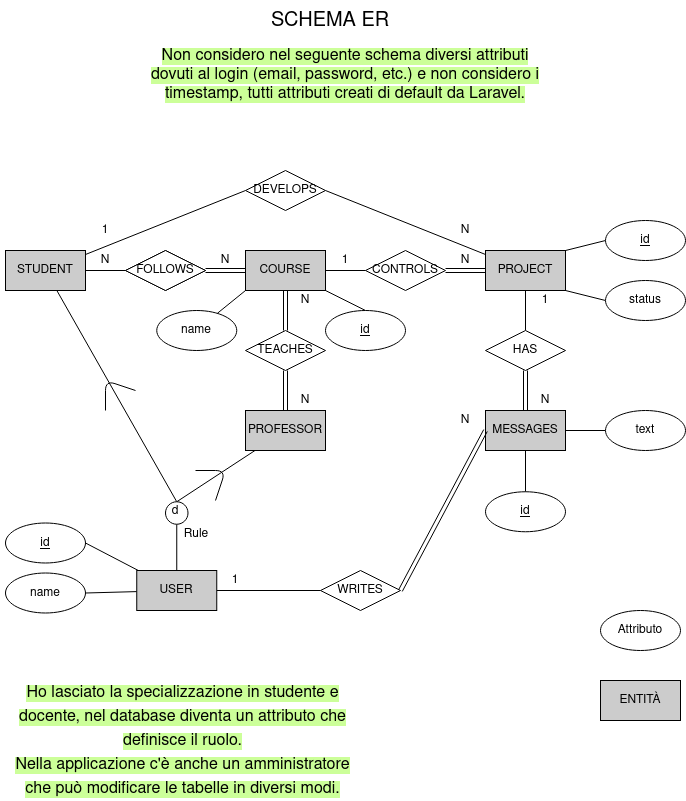

The diagram above was exported from draw.io. Its source (the exported page's mxGraphModel, read from the mxfile embedded in the PNG):
<mxGraphModel dx="1422" dy="804" grid="1" gridSize="10" guides="1" tooltips="1" connect="1" arrows="1" fold="1" page="1" pageScale="1" pageWidth="827" pageHeight="1169" math="0" shadow="0">
  <root>
    <mxCell id="sZDU4HWieTK7Ssa5qvWq-0" />
    <mxCell id="sZDU4HWieTK7Ssa5qvWq-1" parent="sZDU4HWieTK7Ssa5qvWq-0" />
    <mxCell id="sZDU4HWieTK7Ssa5qvWq-4" style="edgeStyle=orthogonalEdgeStyle;rounded=0;orthogonalLoop=1;jettySize=auto;html=1;entryX=0;entryY=0.5;entryDx=0;entryDy=0;endArrow=none;endFill=0;" parent="sZDU4HWieTK7Ssa5qvWq-1" source="sZDU4HWieTK7Ssa5qvWq-7" target="sZDU4HWieTK7Ssa5qvWq-25" edge="1">
      <mxGeometry relative="1" as="geometry" />
    </mxCell>
    <mxCell id="sZDU4HWieTK7Ssa5qvWq-5" style="rounded=0;orthogonalLoop=1;jettySize=auto;html=1;entryX=0;entryY=0.5;entryDx=0;entryDy=0;endArrow=none;endFill=0;strokeColor=#000000;" parent="sZDU4HWieTK7Ssa5qvWq-1" source="sZDU4HWieTK7Ssa5qvWq-7" target="sZDU4HWieTK7Ssa5qvWq-27" edge="1">
      <mxGeometry relative="1" as="geometry" />
    </mxCell>
    <mxCell id="sZDU4HWieTK7Ssa5qvWq-6" style="rounded=0;orthogonalLoop=1;jettySize=auto;html=1;endArrow=none;endFill=0;entryX=0.5;entryY=0;entryDx=0;entryDy=0;" parent="sZDU4HWieTK7Ssa5qvWq-1" source="sZDU4HWieTK7Ssa5qvWq-7" target="sZDU4HWieTK7Ssa5qvWq-70" edge="1">
      <mxGeometry relative="1" as="geometry">
        <mxPoint x="116" y="630" as="targetPoint" />
      </mxGeometry>
    </mxCell>
    <mxCell id="sZDU4HWieTK7Ssa5qvWq-7" value="STUDENT" style="rounded=0;whiteSpace=wrap;html=1;fillColor=#CCCCCC;" parent="sZDU4HWieTK7Ssa5qvWq-1" vertex="1">
      <mxGeometry x="76" y="290" width="80" height="40" as="geometry" />
    </mxCell>
    <mxCell id="sZDU4HWieTK7Ssa5qvWq-8" style="edgeStyle=orthogonalEdgeStyle;rounded=0;orthogonalLoop=1;jettySize=auto;html=1;exitX=1;exitY=0.5;exitDx=0;exitDy=0;endArrow=none;endFill=0;strokeColor=#000000;" parent="sZDU4HWieTK7Ssa5qvWq-1" source="sZDU4HWieTK7Ssa5qvWq-10" target="sZDU4HWieTK7Ssa5qvWq-29" edge="1">
      <mxGeometry relative="1" as="geometry" />
    </mxCell>
    <mxCell id="sZDU4HWieTK7Ssa5qvWq-9" style="edgeStyle=none;rounded=0;orthogonalLoop=1;jettySize=auto;html=1;exitX=1;exitY=1;exitDx=0;exitDy=0;entryX=0.5;entryY=0;entryDx=0;entryDy=0;endArrow=none;endFill=0;strokeColor=#000000;" parent="sZDU4HWieTK7Ssa5qvWq-1" source="sZDU4HWieTK7Ssa5qvWq-10" target="sZDU4HWieTK7Ssa5qvWq-63" edge="1">
      <mxGeometry relative="1" as="geometry" />
    </mxCell>
    <mxCell id="sZDU4HWieTK7Ssa5qvWq-10" value="COURSE" style="rounded=0;whiteSpace=wrap;html=1;fillColor=#CCCCCC;" parent="sZDU4HWieTK7Ssa5qvWq-1" vertex="1">
      <mxGeometry x="316" y="290" width="80" height="40" as="geometry" />
    </mxCell>
    <mxCell id="sZDU4HWieTK7Ssa5qvWq-13" style="edgeStyle=none;rounded=0;orthogonalLoop=1;jettySize=auto;html=1;entryX=1;entryY=0.5;entryDx=0;entryDy=0;endArrow=none;endFill=0;strokeColor=#000000;" parent="sZDU4HWieTK7Ssa5qvWq-1" source="sZDU4HWieTK7Ssa5qvWq-18" target="sZDU4HWieTK7Ssa5qvWq-27" edge="1">
      <mxGeometry relative="1" as="geometry" />
    </mxCell>
    <mxCell id="sZDU4HWieTK7Ssa5qvWq-14" style="edgeStyle=none;rounded=0;orthogonalLoop=1;jettySize=auto;html=1;endArrow=none;endFill=0;strokeColor=#000000;entryX=0.5;entryY=0;entryDx=0;entryDy=0;" parent="sZDU4HWieTK7Ssa5qvWq-1" source="sZDU4HWieTK7Ssa5qvWq-18" target="sZDU4HWieTK7Ssa5qvWq-77" edge="1">
      <mxGeometry relative="1" as="geometry">
        <mxPoint x="596" y="370" as="targetPoint" />
      </mxGeometry>
    </mxCell>
    <mxCell id="sZDU4HWieTK7Ssa5qvWq-15" style="edgeStyle=none;rounded=0;orthogonalLoop=1;jettySize=auto;html=1;entryX=0;entryY=0.5;entryDx=0;entryDy=0;endArrow=none;endFill=0;strokeColor=#000000;exitX=1;exitY=0;exitDx=0;exitDy=0;" parent="sZDU4HWieTK7Ssa5qvWq-1" source="sZDU4HWieTK7Ssa5qvWq-18" target="sZDU4HWieTK7Ssa5qvWq-42" edge="1">
      <mxGeometry relative="1" as="geometry" />
    </mxCell>
    <mxCell id="sZDU4HWieTK7Ssa5qvWq-16" style="edgeStyle=none;rounded=0;orthogonalLoop=1;jettySize=auto;html=1;exitX=1;exitY=1;exitDx=0;exitDy=0;entryX=0;entryY=0.5;entryDx=0;entryDy=0;endArrow=none;endFill=0;strokeColor=#000000;" parent="sZDU4HWieTK7Ssa5qvWq-1" source="sZDU4HWieTK7Ssa5qvWq-18" target="sZDU4HWieTK7Ssa5qvWq-39" edge="1">
      <mxGeometry relative="1" as="geometry" />
    </mxCell>
    <mxCell id="sZDU4HWieTK7Ssa5qvWq-18" value="PROJECT" style="rounded=0;whiteSpace=wrap;html=1;fillColor=#CCCCCC;" parent="sZDU4HWieTK7Ssa5qvWq-1" vertex="1">
      <mxGeometry x="556" y="290" width="80" height="40" as="geometry" />
    </mxCell>
    <mxCell id="sZDU4HWieTK7Ssa5qvWq-19" style="edgeStyle=orthogonalEdgeStyle;rounded=0;orthogonalLoop=1;jettySize=auto;html=1;entryX=0.5;entryY=1;entryDx=0;entryDy=0;endArrow=none;endFill=0;strokeColor=#000000;shape=link;" parent="sZDU4HWieTK7Ssa5qvWq-1" source="sZDU4HWieTK7Ssa5qvWq-21" target="sZDU4HWieTK7Ssa5qvWq-31" edge="1">
      <mxGeometry relative="1" as="geometry" />
    </mxCell>
    <mxCell id="sZDU4HWieTK7Ssa5qvWq-20" style="rounded=0;orthogonalLoop=1;jettySize=auto;html=1;endArrow=none;endFill=0;entryX=0.5;entryY=0;entryDx=0;entryDy=0;" parent="sZDU4HWieTK7Ssa5qvWq-1" source="sZDU4HWieTK7Ssa5qvWq-21" target="sZDU4HWieTK7Ssa5qvWq-70" edge="1">
      <mxGeometry relative="1" as="geometry">
        <mxPoint x="116" y="630" as="targetPoint" />
      </mxGeometry>
    </mxCell>
    <mxCell id="sZDU4HWieTK7Ssa5qvWq-21" value="PROFESSOR" style="rounded=0;whiteSpace=wrap;html=1;fillColor=#CCCCCC;" parent="sZDU4HWieTK7Ssa5qvWq-1" vertex="1">
      <mxGeometry x="316" y="450" width="80" height="40" as="geometry" />
    </mxCell>
    <mxCell id="sZDU4HWieTK7Ssa5qvWq-22" value="ENTITÀ" style="rounded=0;whiteSpace=wrap;html=1;fillColor=#CCCCCC;" parent="sZDU4HWieTK7Ssa5qvWq-1" vertex="1">
      <mxGeometry x="671" y="720" width="80" height="40" as="geometry" />
    </mxCell>
    <mxCell id="sZDU4HWieTK7Ssa5qvWq-23" value="" style="rhombus;whiteSpace=wrap;html=1;" parent="sZDU4HWieTK7Ssa5qvWq-1" vertex="1">
      <mxGeometry x="196" y="290" width="80" height="40" as="geometry" />
    </mxCell>
    <mxCell id="sZDU4HWieTK7Ssa5qvWq-24" style="edgeStyle=orthogonalEdgeStyle;rounded=0;orthogonalLoop=1;jettySize=auto;html=1;entryX=0;entryY=0.5;entryDx=0;entryDy=0;endArrow=none;endFill=0;strokeColor=#000000;shape=link;" parent="sZDU4HWieTK7Ssa5qvWq-1" source="sZDU4HWieTK7Ssa5qvWq-25" target="sZDU4HWieTK7Ssa5qvWq-10" edge="1">
      <mxGeometry relative="1" as="geometry" />
    </mxCell>
    <mxCell id="sZDU4HWieTK7Ssa5qvWq-25" value="FOLLOWS" style="rhombus;whiteSpace=wrap;html=1;" parent="sZDU4HWieTK7Ssa5qvWq-1" vertex="1">
      <mxGeometry x="196" y="290" width="80" height="40" as="geometry" />
    </mxCell>
    <mxCell id="sZDU4HWieTK7Ssa5qvWq-27" value="DEVELOPS" style="rhombus;whiteSpace=wrap;html=1;" parent="sZDU4HWieTK7Ssa5qvWq-1" vertex="1">
      <mxGeometry x="316" y="210" width="80" height="40" as="geometry" />
    </mxCell>
    <mxCell id="sZDU4HWieTK7Ssa5qvWq-28" style="edgeStyle=orthogonalEdgeStyle;rounded=0;orthogonalLoop=1;jettySize=auto;html=1;exitX=1;exitY=0.5;exitDx=0;exitDy=0;entryX=0;entryY=0.5;entryDx=0;entryDy=0;endArrow=none;endFill=0;strokeColor=#000000;shape=link;" parent="sZDU4HWieTK7Ssa5qvWq-1" source="sZDU4HWieTK7Ssa5qvWq-29" target="sZDU4HWieTK7Ssa5qvWq-18" edge="1">
      <mxGeometry relative="1" as="geometry" />
    </mxCell>
    <mxCell id="sZDU4HWieTK7Ssa5qvWq-29" value="CONTROLS" style="rhombus;whiteSpace=wrap;html=1;" parent="sZDU4HWieTK7Ssa5qvWq-1" vertex="1">
      <mxGeometry x="436" y="290" width="80" height="40" as="geometry" />
    </mxCell>
    <mxCell id="sZDU4HWieTK7Ssa5qvWq-30" style="edgeStyle=orthogonalEdgeStyle;rounded=0;orthogonalLoop=1;jettySize=auto;html=1;endArrow=none;endFill=0;strokeColor=#000000;shape=link;" parent="sZDU4HWieTK7Ssa5qvWq-1" source="sZDU4HWieTK7Ssa5qvWq-31" target="sZDU4HWieTK7Ssa5qvWq-10" edge="1">
      <mxGeometry relative="1" as="geometry" />
    </mxCell>
    <mxCell id="sZDU4HWieTK7Ssa5qvWq-31" value="TEACHES" style="rhombus;whiteSpace=wrap;html=1;" parent="sZDU4HWieTK7Ssa5qvWq-1" vertex="1">
      <mxGeometry x="316" y="370" width="80" height="40" as="geometry" />
    </mxCell>
    <mxCell id="sZDU4HWieTK7Ssa5qvWq-33" value="WRITES" style="rhombus;whiteSpace=wrap;html=1;" parent="sZDU4HWieTK7Ssa5qvWq-1" vertex="1">
      <mxGeometry x="391" y="610" width="80" height="40" as="geometry" />
    </mxCell>
    <mxCell id="sZDU4HWieTK7Ssa5qvWq-34" style="edgeStyle=none;rounded=0;orthogonalLoop=1;jettySize=auto;html=1;endArrow=none;endFill=0;strokeColor=#000000;shape=link;exitX=0.5;exitY=1;exitDx=0;exitDy=0;entryX=0.5;entryY=0;entryDx=0;entryDy=0;" parent="sZDU4HWieTK7Ssa5qvWq-1" source="sZDU4HWieTK7Ssa5qvWq-77" target="9dTlJpX9FoMD81TNzN0M-7" edge="1">
      <mxGeometry relative="1" as="geometry">
        <mxPoint x="596" y="410" as="sourcePoint" />
        <mxPoint x="596" y="450" as="targetPoint" />
      </mxGeometry>
    </mxCell>
    <mxCell id="sZDU4HWieTK7Ssa5qvWq-36" style="edgeStyle=none;rounded=0;orthogonalLoop=1;jettySize=auto;html=1;entryX=0.5;entryY=0;entryDx=0;entryDy=0;endArrow=none;endFill=0;strokeColor=#000000;exitX=0.5;exitY=1;exitDx=0;exitDy=0;" parent="sZDU4HWieTK7Ssa5qvWq-1" source="9dTlJpX9FoMD81TNzN0M-7" target="9dTlJpX9FoMD81TNzN0M-5" edge="1">
      <mxGeometry relative="1" as="geometry">
        <mxPoint x="596" y="490" as="sourcePoint" />
        <mxPoint x="596" y="530" as="targetPoint" />
      </mxGeometry>
    </mxCell>
    <mxCell id="TBHhQB67um9vgZtg84Kf-2" style="rounded=0;orthogonalLoop=1;jettySize=auto;html=1;entryX=0;entryY=0.5;entryDx=0;entryDy=0;endArrow=none;endFill=0;exitX=1;exitY=0.5;exitDx=0;exitDy=0;" parent="sZDU4HWieTK7Ssa5qvWq-1" source="9dTlJpX9FoMD81TNzN0M-7" target="sZDU4HWieTK7Ssa5qvWq-49" edge="1">
      <mxGeometry relative="1" as="geometry">
        <mxPoint x="636" y="470" as="sourcePoint" />
      </mxGeometry>
    </mxCell>
    <mxCell id="sZDU4HWieTK7Ssa5qvWq-39" value="status" style="ellipse;whiteSpace=wrap;html=1;align=center;" parent="sZDU4HWieTK7Ssa5qvWq-1" vertex="1">
      <mxGeometry x="676" y="320" width="80" height="40" as="geometry" />
    </mxCell>
    <mxCell id="sZDU4HWieTK7Ssa5qvWq-40" value="name" style="ellipse;whiteSpace=wrap;html=1;align=center;" parent="sZDU4HWieTK7Ssa5qvWq-1" vertex="1">
      <mxGeometry x="76" y="612.5" width="80" height="40" as="geometry" />
    </mxCell>
    <mxCell id="sZDU4HWieTK7Ssa5qvWq-42" value="&lt;u&gt;id&lt;/u&gt;" style="ellipse;whiteSpace=wrap;html=1;align=center;" parent="sZDU4HWieTK7Ssa5qvWq-1" vertex="1">
      <mxGeometry x="676" y="260" width="80" height="40" as="geometry" />
    </mxCell>
    <mxCell id="sZDU4HWieTK7Ssa5qvWq-43" value="&lt;u&gt;id&lt;/u&gt;" style="ellipse;whiteSpace=wrap;html=1;align=center;" parent="sZDU4HWieTK7Ssa5qvWq-1" vertex="1">
      <mxGeometry x="76" y="562.5" width="80" height="40" as="geometry" />
    </mxCell>
    <mxCell id="sZDU4HWieTK7Ssa5qvWq-45" value="SCHEMA ER&#10;" style="text;strokeColor=none;fillColor=none;spacingLeft=4;spacingRight=4;overflow=hidden;rotatable=0;points=[[0,0.5],[1,0.5]];portConstraint=eastwest;fontSize=20;" parent="sZDU4HWieTK7Ssa5qvWq-1" vertex="1">
      <mxGeometry x="336" y="40" width="160" height="40" as="geometry" />
    </mxCell>
    <mxCell id="sZDU4HWieTK7Ssa5qvWq-49" value="text" style="ellipse;whiteSpace=wrap;html=1;align=center;" parent="sZDU4HWieTK7Ssa5qvWq-1" vertex="1">
      <mxGeometry x="676" y="450" width="80" height="40" as="geometry" />
    </mxCell>
    <mxCell id="sZDU4HWieTK7Ssa5qvWq-52" value="N" style="text;html=1;strokeColor=none;fillColor=none;align=center;verticalAlign=middle;whiteSpace=wrap;rounded=0;" parent="sZDU4HWieTK7Ssa5qvWq-1" vertex="1">
      <mxGeometry x="276" y="290" width="40" height="20" as="geometry" />
    </mxCell>
    <mxCell id="sZDU4HWieTK7Ssa5qvWq-53" value="N" style="text;html=1;strokeColor=none;fillColor=none;align=center;verticalAlign=middle;whiteSpace=wrap;rounded=0;" parent="sZDU4HWieTK7Ssa5qvWq-1" vertex="1">
      <mxGeometry x="156" y="290" width="40" height="20" as="geometry" />
    </mxCell>
    <mxCell id="sZDU4HWieTK7Ssa5qvWq-54" value="N" style="text;html=1;strokeColor=none;fillColor=none;align=center;verticalAlign=middle;whiteSpace=wrap;rounded=0;" parent="sZDU4HWieTK7Ssa5qvWq-1" vertex="1">
      <mxGeometry x="516" y="290" width="40" height="20" as="geometry" />
    </mxCell>
    <mxCell id="sZDU4HWieTK7Ssa5qvWq-55" value="1" style="text;html=1;strokeColor=none;fillColor=none;align=center;verticalAlign=middle;whiteSpace=wrap;rounded=0;" parent="sZDU4HWieTK7Ssa5qvWq-1" vertex="1">
      <mxGeometry x="396" y="290" width="40" height="20" as="geometry" />
    </mxCell>
    <mxCell id="sZDU4HWieTK7Ssa5qvWq-57" value="1" style="text;html=1;strokeColor=none;fillColor=none;align=center;verticalAlign=middle;whiteSpace=wrap;rounded=0;" parent="sZDU4HWieTK7Ssa5qvWq-1" vertex="1">
      <mxGeometry x="156" y="260" width="40" height="20" as="geometry" />
    </mxCell>
    <mxCell id="sZDU4HWieTK7Ssa5qvWq-58" value="N" style="text;html=1;strokeColor=none;fillColor=none;align=center;verticalAlign=middle;whiteSpace=wrap;rounded=0;" parent="sZDU4HWieTK7Ssa5qvWq-1" vertex="1">
      <mxGeometry x="516" y="260" width="40" height="20" as="geometry" />
    </mxCell>
    <mxCell id="sZDU4HWieTK7Ssa5qvWq-59" value="N" style="text;html=1;strokeColor=none;fillColor=none;align=center;verticalAlign=middle;whiteSpace=wrap;rounded=0;" parent="sZDU4HWieTK7Ssa5qvWq-1" vertex="1">
      <mxGeometry x="596" y="430" width="40" height="20" as="geometry" />
    </mxCell>
    <mxCell id="sZDU4HWieTK7Ssa5qvWq-60" value="1" style="text;html=1;strokeColor=none;fillColor=none;align=center;verticalAlign=middle;whiteSpace=wrap;rounded=0;" parent="sZDU4HWieTK7Ssa5qvWq-1" vertex="1">
      <mxGeometry x="596" y="330" width="40" height="20" as="geometry" />
    </mxCell>
    <mxCell id="sZDU4HWieTK7Ssa5qvWq-61" value="N" style="text;html=1;strokeColor=none;fillColor=none;align=center;verticalAlign=middle;whiteSpace=wrap;rounded=0;" parent="sZDU4HWieTK7Ssa5qvWq-1" vertex="1">
      <mxGeometry x="356" y="430" width="40" height="20" as="geometry" />
    </mxCell>
    <mxCell id="sZDU4HWieTK7Ssa5qvWq-62" value="N" style="text;html=1;strokeColor=none;fillColor=none;align=center;verticalAlign=middle;whiteSpace=wrap;rounded=0;" parent="sZDU4HWieTK7Ssa5qvWq-1" vertex="1">
      <mxGeometry x="356" y="330" width="40" height="20" as="geometry" />
    </mxCell>
    <mxCell id="sZDU4HWieTK7Ssa5qvWq-63" value="&lt;u&gt;id&lt;/u&gt;" style="ellipse;whiteSpace=wrap;html=1;align=center;" parent="sZDU4HWieTK7Ssa5qvWq-1" vertex="1">
      <mxGeometry x="396" y="350" width="80" height="40" as="geometry" />
    </mxCell>
    <mxCell id="sZDU4HWieTK7Ssa5qvWq-64" style="rounded=0;orthogonalLoop=1;jettySize=auto;html=1;entryX=0.5;entryY=1;entryDx=0;entryDy=0;endArrow=none;endFill=0;" parent="sZDU4HWieTK7Ssa5qvWq-1" source="sZDU4HWieTK7Ssa5qvWq-69" target="sZDU4HWieTK7Ssa5qvWq-70" edge="1">
      <mxGeometry relative="1" as="geometry" />
    </mxCell>
    <mxCell id="sZDU4HWieTK7Ssa5qvWq-65" style="rounded=0;orthogonalLoop=1;jettySize=auto;html=1;entryX=1;entryY=0.5;entryDx=0;entryDy=0;endArrow=none;endFill=0;" parent="sZDU4HWieTK7Ssa5qvWq-1" source="sZDU4HWieTK7Ssa5qvWq-69" target="sZDU4HWieTK7Ssa5qvWq-43" edge="1">
      <mxGeometry relative="1" as="geometry" />
    </mxCell>
    <mxCell id="sZDU4HWieTK7Ssa5qvWq-66" style="rounded=0;orthogonalLoop=1;jettySize=auto;html=1;entryX=1;entryY=0.5;entryDx=0;entryDy=0;endArrow=none;endFill=0;" parent="sZDU4HWieTK7Ssa5qvWq-1" source="sZDU4HWieTK7Ssa5qvWq-69" target="sZDU4HWieTK7Ssa5qvWq-40" edge="1">
      <mxGeometry relative="1" as="geometry" />
    </mxCell>
    <mxCell id="sZDU4HWieTK7Ssa5qvWq-68" style="edgeStyle=none;rounded=0;orthogonalLoop=1;jettySize=auto;html=1;endArrow=none;endFill=0;" parent="sZDU4HWieTK7Ssa5qvWq-1" source="sZDU4HWieTK7Ssa5qvWq-69" target="sZDU4HWieTK7Ssa5qvWq-33" edge="1">
      <mxGeometry relative="1" as="geometry" />
    </mxCell>
    <mxCell id="sZDU4HWieTK7Ssa5qvWq-69" value="USER" style="rounded=0;whiteSpace=wrap;html=1;fillColor=#CCCCCC;" parent="sZDU4HWieTK7Ssa5qvWq-1" vertex="1">
      <mxGeometry x="207.25" y="610" width="80" height="40" as="geometry" />
    </mxCell>
    <mxCell id="sZDU4HWieTK7Ssa5qvWq-70" value="" style="ellipse;whiteSpace=wrap;html=1;aspect=fixed;" parent="sZDU4HWieTK7Ssa5qvWq-1" vertex="1">
      <mxGeometry x="236" y="541.25" width="22.5" height="22.5" as="geometry" />
    </mxCell>
    <mxCell id="sZDU4HWieTK7Ssa5qvWq-71" value="&lt;div&gt;d&lt;/div&gt;" style="text;html=1;strokeColor=none;fillColor=none;align=center;verticalAlign=middle;whiteSpace=wrap;rounded=0;" parent="sZDU4HWieTK7Ssa5qvWq-1" vertex="1">
      <mxGeometry x="226" y="541.25" width="40" height="20" as="geometry" />
    </mxCell>
    <mxCell id="sZDU4HWieTK7Ssa5qvWq-72" value="1" style="text;html=1;strokeColor=none;fillColor=none;align=center;verticalAlign=middle;whiteSpace=wrap;rounded=0;" parent="sZDU4HWieTK7Ssa5qvWq-1" vertex="1">
      <mxGeometry x="286" y="610" width="40" height="20" as="geometry" />
    </mxCell>
    <mxCell id="sZDU4HWieTK7Ssa5qvWq-73" value="N" style="text;html=1;strokeColor=none;fillColor=none;align=center;verticalAlign=middle;whiteSpace=wrap;rounded=0;" parent="sZDU4HWieTK7Ssa5qvWq-1" vertex="1">
      <mxGeometry x="516" y="450" width="40" height="20" as="geometry" />
    </mxCell>
    <mxCell id="sZDU4HWieTK7Ssa5qvWq-77" value="HAS" style="rhombus;whiteSpace=wrap;html=1;" parent="sZDU4HWieTK7Ssa5qvWq-1" vertex="1">
      <mxGeometry x="556" y="370" width="80" height="40" as="geometry" />
    </mxCell>
    <mxCell id="sZDU4HWieTK7Ssa5qvWq-78" value="Attributo" style="ellipse;whiteSpace=wrap;html=1;align=center;" parent="sZDU4HWieTK7Ssa5qvWq-1" vertex="1">
      <mxGeometry x="671" y="650" width="80" height="40" as="geometry" />
    </mxCell>
    <mxCell id="sZDU4HWieTK7Ssa5qvWq-79" value="" style="endArrow=none;html=1;" parent="sZDU4HWieTK7Ssa5qvWq-1" edge="1">
      <mxGeometry width="50" height="50" relative="1" as="geometry">
        <mxPoint x="176" y="450" as="sourcePoint" />
        <mxPoint x="206" y="430" as="targetPoint" />
        <Array as="points">
          <mxPoint x="176" y="420" />
        </Array>
      </mxGeometry>
    </mxCell>
    <mxCell id="sZDU4HWieTK7Ssa5qvWq-80" value="" style="endArrow=none;html=1;" parent="sZDU4HWieTK7Ssa5qvWq-1" edge="1">
      <mxGeometry width="50" height="50" relative="1" as="geometry">
        <mxPoint x="266" y="510" as="sourcePoint" />
        <mxPoint x="286" y="540" as="targetPoint" />
        <Array as="points">
          <mxPoint x="296" y="510" />
        </Array>
      </mxGeometry>
    </mxCell>
    <mxCell id="9dTlJpX9FoMD81TNzN0M-0" value="Rule" style="text;html=1;strokeColor=none;fillColor=none;align=center;verticalAlign=middle;whiteSpace=wrap;rounded=0;" parent="sZDU4HWieTK7Ssa5qvWq-1" vertex="1">
      <mxGeometry x="247.25" y="563.75" width="40" height="20" as="geometry" />
    </mxCell>
    <mxCell id="9dTlJpX9FoMD81TNzN0M-4" style="rounded=0;orthogonalLoop=1;jettySize=auto;html=1;entryX=0;entryY=1;entryDx=0;entryDy=0;endArrow=none;endFill=0;" parent="sZDU4HWieTK7Ssa5qvWq-1" source="9dTlJpX9FoMD81TNzN0M-3" target="sZDU4HWieTK7Ssa5qvWq-10" edge="1">
      <mxGeometry relative="1" as="geometry" />
    </mxCell>
    <mxCell id="9dTlJpX9FoMD81TNzN0M-3" value="name" style="ellipse;whiteSpace=wrap;html=1;align=center;" parent="sZDU4HWieTK7Ssa5qvWq-1" vertex="1">
      <mxGeometry x="227.25" y="350" width="80" height="40" as="geometry" />
    </mxCell>
    <mxCell id="9dTlJpX9FoMD81TNzN0M-5" value="&lt;u&gt;id&lt;/u&gt;" style="ellipse;whiteSpace=wrap;html=1;align=center;" parent="sZDU4HWieTK7Ssa5qvWq-1" vertex="1">
      <mxGeometry x="556" y="531.25" width="80" height="40" as="geometry" />
    </mxCell>
    <mxCell id="9dTlJpX9FoMD81TNzN0M-7" value="MESSAGES" style="rounded=0;whiteSpace=wrap;html=1;labelBackgroundColor=none;fillColor=#CCCCCC;" parent="sZDU4HWieTK7Ssa5qvWq-1" vertex="1">
      <mxGeometry x="556" y="450" width="80" height="40" as="geometry" />
    </mxCell>
    <mxCell id="9dTlJpX9FoMD81TNzN0M-8" value="" style="rounded=0;orthogonalLoop=1;jettySize=auto;html=1;exitX=1;exitY=0.5;exitDx=0;exitDy=0;entryX=0;entryY=0.5;entryDx=0;entryDy=0;endArrow=none;endFill=0;strokeColor=#000000;shape=link;" parent="sZDU4HWieTK7Ssa5qvWq-1" source="sZDU4HWieTK7Ssa5qvWq-33" target="9dTlJpX9FoMD81TNzN0M-7" edge="1">
      <mxGeometry relative="1" as="geometry">
        <mxPoint x="471" y="630" as="sourcePoint" />
        <mxPoint x="556" y="470" as="targetPoint" />
      </mxGeometry>
    </mxCell>
    <mxCell id="9dTlJpX9FoMD81TNzN0M-9" value="&lt;div style=&quot;font-size: 16px&quot;&gt;&lt;span style=&quot;background-color: rgb(204 , 255 , 153)&quot;&gt;&lt;span style=&quot;font-size: 16px&quot;&gt;Non considero nel seguente schema diversi attributi dovuti al login (email, password, etc.) e non considero i timestamp, tutti attributi creati di default da Laravel.&lt;/span&gt;&lt;/span&gt;&lt;/div&gt;" style="text;html=1;strokeColor=none;fillColor=none;align=center;verticalAlign=middle;whiteSpace=wrap;rounded=0;fontSize=16;" parent="sZDU4HWieTK7Ssa5qvWq-1" vertex="1">
      <mxGeometry x="216" y="80" width="400" height="70" as="geometry" />
    </mxCell>
    <mxCell id="Ub01cjxdcakHr8ICpf8u-0" value="&lt;div&gt;&lt;font style=&quot;font-size: 16px&quot;&gt;&lt;span style=&quot;background-color: rgb(204 , 255 , 153)&quot;&gt;Ho lasciato la specializzazione in studente e docente, nel database diventa un attributo che definisce il ruolo. &lt;br&gt;&lt;/span&gt;&lt;/font&gt;&lt;/div&gt;&lt;div&gt;&lt;font style=&quot;font-size: 16px&quot;&gt;&lt;span style=&quot;background-color: rgb(204 , 255 , 153)&quot;&gt;Nella applicazione c'è anche un amministratore che può modificare le tabelle in diversi modi.&lt;/span&gt;&lt;/font&gt;&lt;/div&gt;" style="text;html=1;strokeColor=none;fillColor=none;align=center;verticalAlign=middle;whiteSpace=wrap;rounded=0;labelBackgroundColor=none;fontSize=20;" parent="sZDU4HWieTK7Ssa5qvWq-1" vertex="1">
      <mxGeometry x="71" y="720" width="365" height="120" as="geometry" />
    </mxCell>
  </root>
</mxGraphModel>